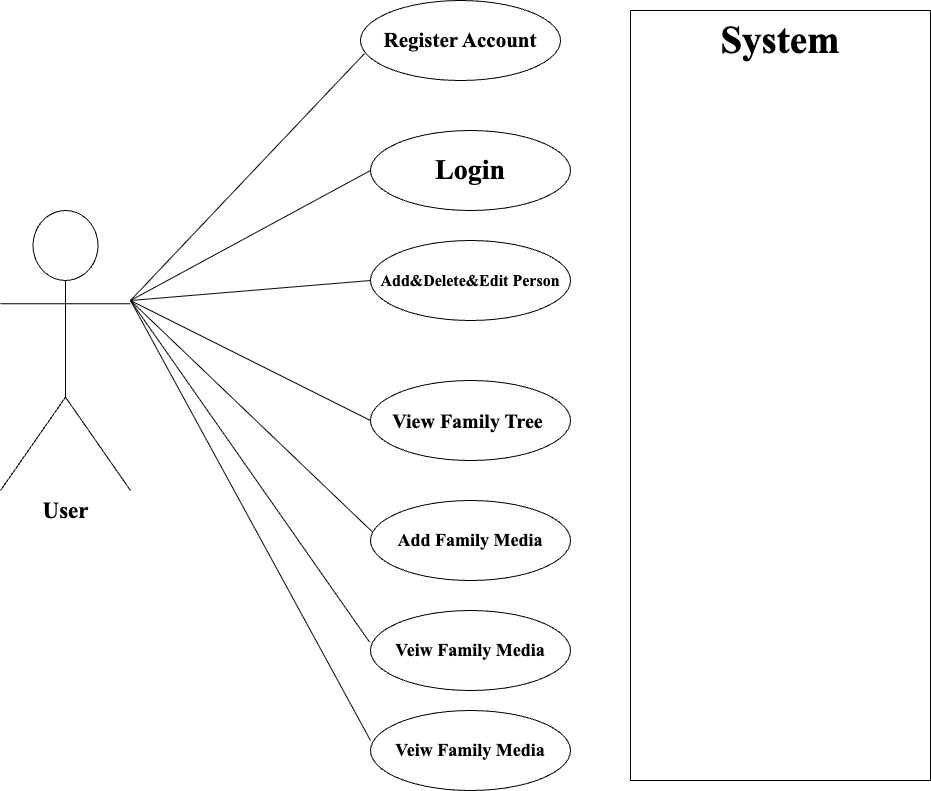

The diagram above was exported from draw.io. Its source (the exported page's mxGraphModel, read from the mxfile embedded in the PNG):
<mxGraphModel dx="1248" dy="836" grid="1" gridSize="10" guides="1" tooltips="1" connect="1" arrows="1" fold="1" page="1" pageScale="1" pageWidth="827" pageHeight="1169" background="#FFFFFF" math="0" shadow="0">
  <root>
    <mxCell id="0" />
    <mxCell id="1" parent="0" />
    <mxCell id="46Avgbw32NTvND8iIPWK-5" value="" style="endArrow=none;html=1;rounded=0;entryX=0.02;entryY=0.663;entryDx=0;entryDy=0;entryPerimeter=0;" edge="1" parent="1" target="46Avgbw32NTvND8iIPWK-7">
      <mxGeometry width="50" height="50" relative="1" as="geometry">
        <mxPoint x="160" y="320" as="sourcePoint" />
        <mxPoint x="390" y="80" as="targetPoint" />
      </mxGeometry>
    </mxCell>
    <mxCell id="46Avgbw32NTvND8iIPWK-6" value="" style="endArrow=none;html=1;rounded=0;entryX=0;entryY=0.5;entryDx=0;entryDy=0;" edge="1" parent="1" target="46Avgbw32NTvND8iIPWK-8">
      <mxGeometry width="50" height="50" relative="1" as="geometry">
        <mxPoint x="160" y="320" as="sourcePoint" />
        <mxPoint x="390" y="200" as="targetPoint" />
      </mxGeometry>
    </mxCell>
    <mxCell id="46Avgbw32NTvND8iIPWK-7" value="&lt;font style=&quot;font-size: 21px;&quot; face=&quot;Times New Roman&quot;&gt;&lt;b style=&quot;&quot;&gt;Register Account&lt;/b&gt;&lt;/font&gt;" style="ellipse;whiteSpace=wrap;html=1;" vertex="1" parent="1">
      <mxGeometry x="390" y="20" width="200" height="80" as="geometry" />
    </mxCell>
    <mxCell id="46Avgbw32NTvND8iIPWK-8" value="&lt;font face=&quot;Times New Roman&quot; style=&quot;font-size: 28px;&quot;&gt;Login&lt;/font&gt;" style="ellipse;whiteSpace=wrap;html=1;fontSize=29;fontStyle=1" vertex="1" parent="1">
      <mxGeometry x="400" y="150" width="200" height="80" as="geometry" />
    </mxCell>
    <mxCell id="46Avgbw32NTvND8iIPWK-9" value="" style="endArrow=none;html=1;rounded=0;" edge="1" parent="1">
      <mxGeometry width="50" height="50" relative="1" as="geometry">
        <mxPoint x="160" y="320" as="sourcePoint" />
        <mxPoint x="400" y="300" as="targetPoint" />
      </mxGeometry>
    </mxCell>
    <mxCell id="46Avgbw32NTvND8iIPWK-10" value="Add&amp;amp;Delete&amp;amp;Edit Person" style="ellipse;whiteSpace=wrap;html=1;fontSize=16;fontFamily=Times New Roman;fontStyle=1" vertex="1" parent="1">
      <mxGeometry x="400" y="260" width="200" height="80" as="geometry" />
    </mxCell>
    <mxCell id="46Avgbw32NTvND8iIPWK-11" value="" style="endArrow=none;html=1;rounded=0;" edge="1" parent="1">
      <mxGeometry width="50" height="50" relative="1" as="geometry">
        <mxPoint x="160" y="320" as="sourcePoint" />
        <mxPoint x="400" y="440" as="targetPoint" />
      </mxGeometry>
    </mxCell>
    <mxCell id="46Avgbw32NTvND8iIPWK-12" value="View Family Tree&amp;nbsp;" style="ellipse;whiteSpace=wrap;html=1;fontFamily=Times New Roman;fontSize=20;fontStyle=1" vertex="1" parent="1">
      <mxGeometry x="400" y="400" width="200" height="80" as="geometry" />
    </mxCell>
    <mxCell id="46Avgbw32NTvND8iIPWK-13" value="" style="endArrow=none;html=1;rounded=0;entryX=0.01;entryY=0.394;entryDx=0;entryDy=0;entryPerimeter=0;" edge="1" parent="1" target="46Avgbw32NTvND8iIPWK-14">
      <mxGeometry width="50" height="50" relative="1" as="geometry">
        <mxPoint x="160" y="320" as="sourcePoint" />
        <mxPoint x="390" y="560" as="targetPoint" />
      </mxGeometry>
    </mxCell>
    <mxCell id="46Avgbw32NTvND8iIPWK-14" value="&lt;font style=&quot;font-size: 18px;&quot; face=&quot;Times New Roman&quot;&gt;&lt;b&gt;Add Family Media&lt;/b&gt;&lt;/font&gt;" style="ellipse;whiteSpace=wrap;html=1;" vertex="1" parent="1">
      <mxGeometry x="400" y="520" width="200" height="80" as="geometry" />
    </mxCell>
    <mxCell id="46Avgbw32NTvND8iIPWK-15" value="" style="endArrow=none;html=1;rounded=0;entryX=-0.005;entryY=0.394;entryDx=0;entryDy=0;entryPerimeter=0;" edge="1" parent="1" target="46Avgbw32NTvND8iIPWK-16">
      <mxGeometry width="50" height="50" relative="1" as="geometry">
        <mxPoint x="160" y="320" as="sourcePoint" />
        <mxPoint x="380" y="660" as="targetPoint" />
      </mxGeometry>
    </mxCell>
    <mxCell id="46Avgbw32NTvND8iIPWK-16" value="&lt;font style=&quot;font-size: 18px;&quot; face=&quot;Times New Roman&quot;&gt;&lt;b&gt;Veiw Family Media&lt;/b&gt;&lt;/font&gt;" style="ellipse;whiteSpace=wrap;html=1;" vertex="1" parent="1">
      <mxGeometry x="400" y="630" width="200" height="80" as="geometry" />
    </mxCell>
    <mxCell id="46Avgbw32NTvND8iIPWK-18" value="System" style="rounded=0;whiteSpace=wrap;html=1;direction=south;verticalAlign=top;fontStyle=1;align=center;fontFamily=Times New Roman;fontSize=39;labelBackgroundColor=default;" vertex="1" parent="1">
      <mxGeometry x="660" y="30" width="300" height="770" as="geometry" />
    </mxCell>
    <mxCell id="46Avgbw32NTvND8iIPWK-21" value="&lt;font style=&quot;font-size: 18px;&quot; face=&quot;Times New Roman&quot;&gt;&lt;b&gt;Veiw Family Media&lt;/b&gt;&lt;/font&gt;" style="ellipse;whiteSpace=wrap;html=1;" vertex="1" parent="1">
      <mxGeometry x="400" y="730" width="200" height="80" as="geometry" />
    </mxCell>
    <mxCell id="46Avgbw32NTvND8iIPWK-22" value="" style="endArrow=none;html=1;rounded=0;entryX=0;entryY=0.375;entryDx=0;entryDy=0;entryPerimeter=0;" edge="1" parent="1" target="46Avgbw32NTvND8iIPWK-21">
      <mxGeometry width="50" height="50" relative="1" as="geometry">
        <mxPoint x="160" y="320" as="sourcePoint" />
        <mxPoint x="619" y="982" as="targetPoint" />
      </mxGeometry>
    </mxCell>
    <mxCell id="46Avgbw32NTvND8iIPWK-25" value="&lt;div&gt;&lt;font style=&quot;font-size: 23px;&quot; face=&quot;Times New Roman&quot;&gt;&lt;b style=&quot;&quot;&gt;User&lt;/b&gt;&lt;/font&gt;&lt;/div&gt;&lt;p&gt;&lt;/p&gt;" style="shape=umlActor;verticalLabelPosition=bottom;verticalAlign=top;html=1;outlineConnect=0;" vertex="1" parent="1">
      <mxGeometry x="30" y="230" width="130" height="280" as="geometry" />
    </mxCell>
  </root>
</mxGraphModel>